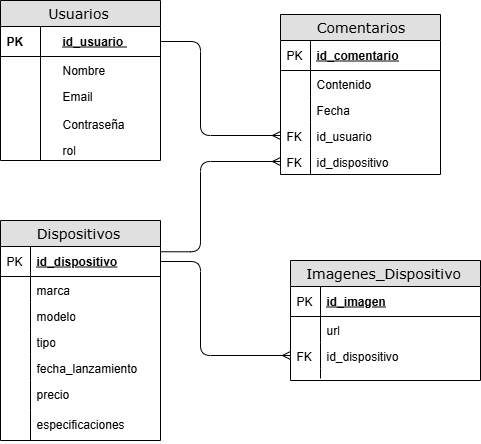

The diagram above was exported from draw.io. Its source (the exported page's mxGraphModel, read from the mxfile embedded in the PNG):
<mxGraphModel dx="1426" dy="785" grid="1" gridSize="10" guides="1" tooltips="1" connect="1" arrows="1" fold="1" page="1" pageScale="1" pageWidth="1100" pageHeight="850" background="none" math="0" shadow="0">
  <root>
    <mxCell id="0" />
    <mxCell id="1" parent="0" />
    <mxCell id="2e49270ec7c68f3f-1" value="Usuarios&amp;nbsp;" style="swimlane;html=1;fontStyle=0;childLayout=stackLayout;horizontal=1;startSize=26;fillColor=#e0e0e0;horizontalStack=0;resizeParent=1;resizeLast=0;collapsible=1;marginBottom=0;swimlaneFillColor=#ffffff;align=center;rounded=0;shadow=0;comic=0;labelBackgroundColor=none;strokeWidth=1;fontFamily=Verdana;fontSize=14" parent="1" vertex="1">
      <mxGeometry x="290" y="140" width="160" height="160" as="geometry" />
    </mxCell>
    <mxCell id="2e49270ec7c68f3f-2" value="id_usuario&amp;nbsp;" style="shape=partialRectangle;top=0;left=0;right=0;bottom=1;html=1;align=left;verticalAlign=middle;fillColor=none;spacingLeft=60;spacingRight=4;whiteSpace=wrap;overflow=hidden;rotatable=0;points=[[0,0.5],[1,0.5]];portConstraint=eastwest;dropTarget=0;fontStyle=5;labelBorderColor=none;" parent="2e49270ec7c68f3f-1" vertex="1">
      <mxGeometry y="26" width="160" height="30" as="geometry" />
    </mxCell>
    <mxCell id="2e49270ec7c68f3f-3" value="PK" style="shape=partialRectangle;fontStyle=1;top=0;left=0;bottom=0;html=1;fillColor=none;align=left;verticalAlign=middle;spacingLeft=4;spacingRight=4;whiteSpace=wrap;overflow=hidden;rotatable=0;points=[];portConstraint=eastwest;part=1;" parent="2e49270ec7c68f3f-2" vertex="1" connectable="0">
      <mxGeometry width="40" height="30" as="geometry" />
    </mxCell>
    <mxCell id="2e49270ec7c68f3f-6" value="Nombre" style="shape=partialRectangle;top=0;left=0;right=0;bottom=0;html=1;align=left;verticalAlign=top;fillColor=none;spacingLeft=60;spacingRight=4;whiteSpace=wrap;overflow=hidden;rotatable=0;points=[[0,0.5],[1,0.5]];portConstraint=eastwest;dropTarget=0;" parent="2e49270ec7c68f3f-1" vertex="1">
      <mxGeometry y="56" width="160" height="104" as="geometry" />
    </mxCell>
    <mxCell id="2e49270ec7c68f3f-7" value="" style="shape=partialRectangle;top=0;left=0;bottom=0;html=1;fillColor=none;align=left;verticalAlign=top;spacingLeft=4;spacingRight=4;whiteSpace=wrap;overflow=hidden;rotatable=0;points=[];portConstraint=eastwest;part=1;" parent="2e49270ec7c68f3f-6" vertex="1" connectable="0">
      <mxGeometry width="40" height="104.00000000000001" as="geometry" />
    </mxCell>
    <mxCell id="2e49270ec7c68f3f-8" value="Comentarios" style="swimlane;html=1;fontStyle=0;childLayout=stackLayout;horizontal=1;startSize=26;fillColor=#e0e0e0;horizontalStack=0;resizeParent=1;resizeLast=0;collapsible=1;marginBottom=0;swimlaneFillColor=#ffffff;align=center;rounded=0;shadow=0;comic=0;labelBackgroundColor=none;strokeWidth=1;fontFamily=Verdana;fontSize=14;swimlaneLine=1;" parent="1" vertex="1">
      <mxGeometry x="570" y="154" width="160" height="160" as="geometry" />
    </mxCell>
    <mxCell id="2e49270ec7c68f3f-9" value="id_comentario" style="shape=partialRectangle;top=0;left=0;right=0;bottom=1;html=1;align=left;verticalAlign=middle;fillColor=none;spacingLeft=34;spacingRight=4;whiteSpace=wrap;overflow=hidden;rotatable=0;points=[[0,0.5],[1,0.5]];portConstraint=eastwest;dropTarget=0;fontStyle=5;" parent="2e49270ec7c68f3f-8" vertex="1">
      <mxGeometry y="26" width="160" height="30" as="geometry" />
    </mxCell>
    <mxCell id="2e49270ec7c68f3f-10" value="PK" style="shape=partialRectangle;top=0;left=0;bottom=0;html=1;fillColor=none;align=left;verticalAlign=middle;spacingLeft=4;spacingRight=4;whiteSpace=wrap;overflow=hidden;rotatable=0;points=[];portConstraint=eastwest;part=1;" parent="2e49270ec7c68f3f-9" vertex="1" connectable="0">
      <mxGeometry width="30" height="30" as="geometry" />
    </mxCell>
    <mxCell id="2e49270ec7c68f3f-11" value="Contenido" style="shape=partialRectangle;top=0;left=0;right=0;bottom=0;html=1;align=left;verticalAlign=top;fillColor=none;spacingLeft=34;spacingRight=4;whiteSpace=wrap;overflow=hidden;rotatable=0;points=[[0,0.5],[1,0.5]];portConstraint=eastwest;dropTarget=0;strokeWidth=1;" parent="2e49270ec7c68f3f-8" vertex="1">
      <mxGeometry y="56" width="160" height="26" as="geometry" />
    </mxCell>
    <mxCell id="2e49270ec7c68f3f-12" value="" style="shape=partialRectangle;top=0;left=0;bottom=0;html=1;fillColor=none;align=left;verticalAlign=top;spacingLeft=4;spacingRight=4;whiteSpace=wrap;overflow=hidden;rotatable=0;points=[];portConstraint=eastwest;part=1;" parent="2e49270ec7c68f3f-11" vertex="1" connectable="0">
      <mxGeometry width="30" height="26" as="geometry" />
    </mxCell>
    <mxCell id="2e49270ec7c68f3f-13" value="Fecha" style="shape=partialRectangle;top=0;left=0;right=0;bottom=0;html=1;align=left;verticalAlign=top;fillColor=none;spacingLeft=34;spacingRight=4;whiteSpace=wrap;overflow=hidden;rotatable=0;points=[[0,0.5],[1,0.5]];portConstraint=eastwest;dropTarget=0;" parent="2e49270ec7c68f3f-8" vertex="1">
      <mxGeometry y="82" width="160" height="26" as="geometry" />
    </mxCell>
    <mxCell id="2e49270ec7c68f3f-14" value="" style="shape=partialRectangle;top=0;left=0;bottom=0;html=1;fillColor=none;align=left;verticalAlign=top;spacingLeft=4;spacingRight=4;whiteSpace=wrap;overflow=hidden;rotatable=0;points=[];portConstraint=eastwest;part=1;" parent="2e49270ec7c68f3f-13" vertex="1" connectable="0">
      <mxGeometry width="30" height="26" as="geometry" />
    </mxCell>
    <mxCell id="2e49270ec7c68f3f-15" value="id_usuario" style="shape=partialRectangle;top=0;left=0;right=0;bottom=0;html=1;align=left;verticalAlign=top;fillColor=none;spacingLeft=34;spacingRight=4;whiteSpace=wrap;overflow=hidden;rotatable=0;points=[[0,0.5],[1,0.5]];portConstraint=eastwest;dropTarget=0;" parent="2e49270ec7c68f3f-8" vertex="1">
      <mxGeometry y="108" width="160" height="26" as="geometry" />
    </mxCell>
    <mxCell id="2e49270ec7c68f3f-16" value="FK" style="shape=partialRectangle;top=0;left=0;bottom=0;html=1;fillColor=none;align=left;verticalAlign=top;spacingLeft=4;spacingRight=4;whiteSpace=wrap;overflow=hidden;rotatable=0;points=[];portConstraint=eastwest;part=1;" parent="2e49270ec7c68f3f-15" vertex="1" connectable="0">
      <mxGeometry width="30" height="26" as="geometry" />
    </mxCell>
    <mxCell id="0PgHCTEPGLdgheFS05GF-1" value="id_dispositivo" style="shape=partialRectangle;top=0;left=0;right=0;bottom=0;html=1;align=left;verticalAlign=top;fillColor=none;spacingLeft=34;spacingRight=4;whiteSpace=wrap;overflow=hidden;rotatable=0;points=[[0,0.5],[1,0.5]];portConstraint=eastwest;dropTarget=0;" parent="2e49270ec7c68f3f-8" vertex="1">
      <mxGeometry y="134" width="160" height="26" as="geometry" />
    </mxCell>
    <mxCell id="0PgHCTEPGLdgheFS05GF-2" value="FK" style="shape=partialRectangle;top=0;left=0;bottom=0;html=1;fillColor=none;align=left;verticalAlign=top;spacingLeft=4;spacingRight=4;whiteSpace=wrap;overflow=hidden;rotatable=0;points=[];portConstraint=eastwest;part=1;" parent="0PgHCTEPGLdgheFS05GF-1" vertex="1" connectable="0">
      <mxGeometry width="30" height="26" as="geometry" />
    </mxCell>
    <mxCell id="2e49270ec7c68f3f-19" value="Dispositivos&amp;nbsp;" style="swimlane;html=1;fontStyle=0;childLayout=stackLayout;horizontal=1;startSize=26;fillColor=#e0e0e0;horizontalStack=0;resizeParent=1;resizeLast=0;collapsible=1;marginBottom=0;swimlaneFillColor=#ffffff;align=center;rounded=0;shadow=0;comic=0;labelBackgroundColor=none;strokeWidth=1;fontFamily=Verdana;fontSize=14" parent="1" vertex="1">
      <mxGeometry x="290" y="360" width="160" height="220" as="geometry" />
    </mxCell>
    <mxCell id="2e49270ec7c68f3f-20" value="id_dispositivo" style="shape=partialRectangle;top=0;left=0;right=0;bottom=1;html=1;align=left;verticalAlign=middle;fillColor=none;spacingLeft=34;spacingRight=4;whiteSpace=wrap;overflow=hidden;rotatable=0;points=[[0,0.5],[1,0.5]];portConstraint=eastwest;dropTarget=0;fontStyle=5;" parent="2e49270ec7c68f3f-19" vertex="1">
      <mxGeometry y="26" width="160" height="30" as="geometry" />
    </mxCell>
    <mxCell id="2e49270ec7c68f3f-21" value="PK" style="shape=partialRectangle;top=0;left=0;bottom=0;html=1;fillColor=none;align=left;verticalAlign=middle;spacingLeft=4;spacingRight=4;whiteSpace=wrap;overflow=hidden;rotatable=0;points=[];portConstraint=eastwest;part=1;" parent="2e49270ec7c68f3f-20" vertex="1" connectable="0">
      <mxGeometry width="30" height="30" as="geometry" />
    </mxCell>
    <mxCell id="2e49270ec7c68f3f-22" value="marca" style="shape=partialRectangle;top=0;left=0;right=0;bottom=0;html=1;align=left;verticalAlign=top;fillColor=none;spacingLeft=34;spacingRight=4;whiteSpace=wrap;overflow=hidden;rotatable=0;points=[[0,0.5],[1,0.5]];portConstraint=eastwest;dropTarget=0;" parent="2e49270ec7c68f3f-19" vertex="1">
      <mxGeometry y="56" width="160" height="26" as="geometry" />
    </mxCell>
    <mxCell id="2e49270ec7c68f3f-23" value="" style="shape=partialRectangle;top=0;left=0;bottom=0;html=1;fillColor=none;align=left;verticalAlign=top;spacingLeft=4;spacingRight=4;whiteSpace=wrap;overflow=hidden;rotatable=0;points=[];portConstraint=eastwest;part=1;" parent="2e49270ec7c68f3f-22" vertex="1" connectable="0">
      <mxGeometry width="30" height="26" as="geometry" />
    </mxCell>
    <mxCell id="2e49270ec7c68f3f-24" value="modelo" style="shape=partialRectangle;top=0;left=0;right=0;bottom=0;html=1;align=left;verticalAlign=top;fillColor=none;spacingLeft=34;spacingRight=4;whiteSpace=wrap;overflow=hidden;rotatable=0;points=[[0,0.5],[1,0.5]];portConstraint=eastwest;dropTarget=0;" parent="2e49270ec7c68f3f-19" vertex="1">
      <mxGeometry y="82" width="160" height="26" as="geometry" />
    </mxCell>
    <mxCell id="2e49270ec7c68f3f-25" value="" style="shape=partialRectangle;top=0;left=0;bottom=0;html=1;fillColor=none;align=left;verticalAlign=top;spacingLeft=4;spacingRight=4;whiteSpace=wrap;overflow=hidden;rotatable=0;points=[];portConstraint=eastwest;part=1;" parent="2e49270ec7c68f3f-24" vertex="1" connectable="0">
      <mxGeometry width="30" height="26" as="geometry" />
    </mxCell>
    <mxCell id="2e49270ec7c68f3f-26" value="tipo" style="shape=partialRectangle;top=0;left=0;right=0;bottom=0;html=1;align=left;verticalAlign=top;fillColor=none;spacingLeft=34;spacingRight=4;whiteSpace=wrap;overflow=hidden;rotatable=0;points=[[0,0.5],[1,0.5]];portConstraint=eastwest;dropTarget=0;" parent="2e49270ec7c68f3f-19" vertex="1">
      <mxGeometry y="108" width="160" height="26" as="geometry" />
    </mxCell>
    <mxCell id="2e49270ec7c68f3f-27" value="" style="shape=partialRectangle;top=0;left=0;bottom=0;html=1;fillColor=none;align=left;verticalAlign=top;spacingLeft=4;spacingRight=4;whiteSpace=wrap;overflow=hidden;rotatable=0;points=[];portConstraint=eastwest;part=1;" parent="2e49270ec7c68f3f-26" vertex="1" connectable="0">
      <mxGeometry width="30" height="26" as="geometry" />
    </mxCell>
    <mxCell id="0PgHCTEPGLdgheFS05GF-3" value="fecha_lanzamiento" style="shape=partialRectangle;top=0;left=0;right=0;bottom=0;html=1;align=left;verticalAlign=top;fillColor=none;spacingLeft=34;spacingRight=4;whiteSpace=wrap;overflow=hidden;rotatable=0;points=[[0,0.5],[1,0.5]];portConstraint=eastwest;dropTarget=0;" parent="2e49270ec7c68f3f-19" vertex="1">
      <mxGeometry y="134" width="160" height="26" as="geometry" />
    </mxCell>
    <mxCell id="0PgHCTEPGLdgheFS05GF-4" value="" style="shape=partialRectangle;top=0;left=0;bottom=0;html=1;fillColor=none;align=left;verticalAlign=top;spacingLeft=4;spacingRight=4;whiteSpace=wrap;overflow=hidden;rotatable=0;points=[];portConstraint=eastwest;part=1;" parent="0PgHCTEPGLdgheFS05GF-3" vertex="1" connectable="0">
      <mxGeometry width="30" height="26" as="geometry" />
    </mxCell>
    <mxCell id="2e49270ec7c68f3f-28" value="precio" style="shape=partialRectangle;top=0;left=0;right=0;bottom=0;html=1;align=left;verticalAlign=top;fillColor=none;spacingLeft=34;spacingRight=4;whiteSpace=wrap;overflow=hidden;rotatable=0;points=[[0,0.5],[1,0.5]];portConstraint=eastwest;dropTarget=0;" parent="2e49270ec7c68f3f-19" vertex="1">
      <mxGeometry y="160" width="160" height="30" as="geometry" />
    </mxCell>
    <mxCell id="2e49270ec7c68f3f-29" value="" style="shape=partialRectangle;top=0;left=0;bottom=0;html=1;fillColor=none;align=left;verticalAlign=top;spacingLeft=4;spacingRight=4;whiteSpace=wrap;overflow=hidden;rotatable=0;points=[];portConstraint=eastwest;part=1;" parent="2e49270ec7c68f3f-28" vertex="1" connectable="0">
      <mxGeometry width="30" height="30" as="geometry" />
    </mxCell>
    <mxCell id="0PgHCTEPGLdgheFS05GF-5" value="especificaciones" style="shape=partialRectangle;top=0;left=0;right=0;bottom=0;html=1;align=left;verticalAlign=top;fillColor=none;spacingLeft=34;spacingRight=4;whiteSpace=wrap;overflow=hidden;rotatable=0;points=[[0,0.5],[1,0.5]];portConstraint=eastwest;dropTarget=0;" parent="2e49270ec7c68f3f-19" vertex="1">
      <mxGeometry y="190" width="160" height="30" as="geometry" />
    </mxCell>
    <mxCell id="0PgHCTEPGLdgheFS05GF-6" value="" style="shape=partialRectangle;top=0;left=0;bottom=0;html=1;fillColor=none;align=left;verticalAlign=top;spacingLeft=4;spacingRight=4;whiteSpace=wrap;overflow=hidden;rotatable=0;points=[];portConstraint=eastwest;part=1;" parent="0PgHCTEPGLdgheFS05GF-5" vertex="1" connectable="0">
      <mxGeometry width="30" height="30" as="geometry" />
    </mxCell>
    <mxCell id="2e49270ec7c68f3f-30" value="Imagenes_Dispositivo&amp;nbsp;" style="swimlane;html=1;fontStyle=0;childLayout=stackLayout;horizontal=1;startSize=26;fillColor=#e0e0e0;horizontalStack=0;resizeParent=1;resizeLast=0;collapsible=1;marginBottom=0;swimlaneFillColor=#ffffff;align=center;rounded=0;shadow=0;comic=0;labelBackgroundColor=none;strokeWidth=1;fontFamily=Verdana;fontSize=14" parent="1" vertex="1">
      <mxGeometry x="580" y="400" width="190" height="120" as="geometry" />
    </mxCell>
    <mxCell id="2e49270ec7c68f3f-31" value="id_imagen" style="shape=partialRectangle;top=0;left=0;right=0;bottom=1;html=1;align=left;verticalAlign=middle;fillColor=none;spacingLeft=34;spacingRight=4;whiteSpace=wrap;overflow=hidden;rotatable=0;points=[[0,0.5],[1,0.5]];portConstraint=eastwest;dropTarget=0;fontStyle=5;" parent="2e49270ec7c68f3f-30" vertex="1">
      <mxGeometry y="26" width="190" height="30" as="geometry" />
    </mxCell>
    <mxCell id="2e49270ec7c68f3f-32" value="PK" style="shape=partialRectangle;top=0;left=0;bottom=0;html=1;fillColor=none;align=left;verticalAlign=middle;spacingLeft=4;spacingRight=4;whiteSpace=wrap;overflow=hidden;rotatable=0;points=[];portConstraint=eastwest;part=1;" parent="2e49270ec7c68f3f-31" vertex="1" connectable="0">
      <mxGeometry width="30" height="30" as="geometry" />
    </mxCell>
    <mxCell id="2e49270ec7c68f3f-33" value="url" style="shape=partialRectangle;top=0;left=0;right=0;bottom=0;html=1;align=left;verticalAlign=top;fillColor=none;spacingLeft=34;spacingRight=4;whiteSpace=wrap;overflow=hidden;rotatable=0;points=[[0,0.5],[1,0.5]];portConstraint=eastwest;dropTarget=0;" parent="2e49270ec7c68f3f-30" vertex="1">
      <mxGeometry y="56" width="190" height="26" as="geometry" />
    </mxCell>
    <mxCell id="2e49270ec7c68f3f-34" value="" style="shape=partialRectangle;top=0;left=0;bottom=0;html=1;fillColor=none;align=left;verticalAlign=top;spacingLeft=4;spacingRight=4;whiteSpace=wrap;overflow=hidden;rotatable=0;points=[];portConstraint=eastwest;part=1;" parent="2e49270ec7c68f3f-33" vertex="1" connectable="0">
      <mxGeometry width="30" height="26" as="geometry" />
    </mxCell>
    <mxCell id="2e49270ec7c68f3f-35" value="id_dispositivo" style="shape=partialRectangle;top=0;left=0;right=0;bottom=0;html=1;align=left;verticalAlign=top;fillColor=none;spacingLeft=34;spacingRight=4;whiteSpace=wrap;overflow=hidden;rotatable=0;points=[[0,0.5],[1,0.5]];portConstraint=eastwest;dropTarget=0;" parent="2e49270ec7c68f3f-30" vertex="1">
      <mxGeometry y="82" width="190" height="26" as="geometry" />
    </mxCell>
    <mxCell id="2e49270ec7c68f3f-36" value="FK" style="shape=partialRectangle;top=0;left=0;bottom=0;html=1;fillColor=none;align=left;verticalAlign=top;spacingLeft=4;spacingRight=4;whiteSpace=wrap;overflow=hidden;rotatable=0;points=[];portConstraint=eastwest;part=1;" parent="2e49270ec7c68f3f-35" vertex="1" connectable="0">
      <mxGeometry width="30" height="26" as="geometry" />
    </mxCell>
    <mxCell id="2e49270ec7c68f3f-39" value="" style="shape=partialRectangle;top=0;left=0;right=0;bottom=0;html=1;align=left;verticalAlign=top;fillColor=none;spacingLeft=34;spacingRight=4;whiteSpace=wrap;overflow=hidden;rotatable=0;points=[[0,0.5],[1,0.5]];portConstraint=eastwest;dropTarget=0;" parent="2e49270ec7c68f3f-30" vertex="1">
      <mxGeometry y="108" width="190" height="10" as="geometry" />
    </mxCell>
    <mxCell id="2e49270ec7c68f3f-40" value="" style="shape=partialRectangle;top=0;left=0;bottom=0;html=1;fillColor=none;align=left;verticalAlign=top;spacingLeft=4;spacingRight=4;whiteSpace=wrap;overflow=hidden;rotatable=0;points=[];portConstraint=eastwest;part=1;" parent="2e49270ec7c68f3f-39" vertex="1" connectable="0">
      <mxGeometry width="30" height="10" as="geometry" />
    </mxCell>
    <mxCell id="2e49270ec7c68f3f-57" value="" style="edgeStyle=orthogonalEdgeStyle;html=1;endArrow=none;startArrow=ERmany;labelBackgroundColor=none;fontFamily=Verdana;fontSize=14;entryX=1;entryY=0.5;startFill=0;endFill=0;exitX=0;exitY=0.5;exitDx=0;exitDy=0;" parent="1" source="2e49270ec7c68f3f-15" target="2e49270ec7c68f3f-2" edge="1">
      <mxGeometry width="100" height="100" relative="1" as="geometry">
        <mxPoint x="540" y="275" as="sourcePoint" />
        <mxPoint x="580" y="310" as="targetPoint" />
        <Array as="points">
          <mxPoint x="490" y="275" />
          <mxPoint x="490" y="181" />
        </Array>
      </mxGeometry>
    </mxCell>
    <mxCell id="g3zywdNrFAFQerH6APXe-1" value="Email" style="shape=partialRectangle;top=0;left=0;right=0;bottom=0;html=1;align=left;verticalAlign=top;fillColor=none;spacingLeft=60;spacingRight=4;whiteSpace=wrap;overflow=hidden;rotatable=0;points=[[0,0.5],[1,0.5]];portConstraint=eastwest;dropTarget=0;" parent="1" vertex="1">
      <mxGeometry x="290" y="222" width="160" height="26" as="geometry" />
    </mxCell>
    <mxCell id="g3zywdNrFAFQerH6APXe-2" value="" style="shape=partialRectangle;top=0;left=0;bottom=0;html=1;fillColor=none;align=left;verticalAlign=top;spacingLeft=4;spacingRight=4;whiteSpace=wrap;overflow=hidden;rotatable=0;points=[];portConstraint=eastwest;part=1;" parent="g3zywdNrFAFQerH6APXe-1" vertex="1" connectable="0">
      <mxGeometry width="40" height="26" as="geometry" />
    </mxCell>
    <mxCell id="g3zywdNrFAFQerH6APXe-3" value="Contraseña" style="shape=partialRectangle;top=0;left=0;right=0;bottom=0;html=1;align=left;verticalAlign=top;fillColor=none;spacingLeft=60;spacingRight=4;whiteSpace=wrap;overflow=hidden;rotatable=0;points=[[0,0.5],[1,0.5]];portConstraint=eastwest;dropTarget=0;" parent="1" vertex="1">
      <mxGeometry x="290" y="250" width="160" height="26" as="geometry" />
    </mxCell>
    <mxCell id="g3zywdNrFAFQerH6APXe-4" value="" style="shape=partialRectangle;top=0;left=0;bottom=0;html=1;fillColor=none;align=left;verticalAlign=top;spacingLeft=4;spacingRight=4;whiteSpace=wrap;overflow=hidden;rotatable=0;points=[];portConstraint=eastwest;part=1;" parent="g3zywdNrFAFQerH6APXe-3" vertex="1" connectable="0">
      <mxGeometry width="40" height="26" as="geometry" />
    </mxCell>
    <mxCell id="g3zywdNrFAFQerH6APXe-5" value="rol" style="shape=partialRectangle;top=0;left=0;right=0;bottom=0;html=1;align=left;verticalAlign=top;fillColor=none;spacingLeft=60;spacingRight=4;whiteSpace=wrap;overflow=hidden;rotatable=0;points=[[0,0.5],[1,0.5]];portConstraint=eastwest;dropTarget=0;" parent="1" vertex="1">
      <mxGeometry x="290" y="276" width="160" height="24" as="geometry" />
    </mxCell>
    <mxCell id="g3zywdNrFAFQerH6APXe-6" value="" style="shape=partialRectangle;top=0;left=0;bottom=0;html=1;fillColor=none;align=left;verticalAlign=top;spacingLeft=4;spacingRight=4;whiteSpace=wrap;overflow=hidden;rotatable=0;points=[];portConstraint=eastwest;part=1;" parent="g3zywdNrFAFQerH6APXe-5" vertex="1" connectable="0">
      <mxGeometry width="40" height="24" as="geometry" />
    </mxCell>
    <mxCell id="0PgHCTEPGLdgheFS05GF-11" style="edgeStyle=orthogonalEdgeStyle;rounded=1;orthogonalLoop=1;jettySize=auto;html=1;entryX=0;entryY=0.5;entryDx=0;entryDy=0;curved=0;endArrow=ERmany;endFill=0;exitX=1.001;exitY=0.175;exitDx=0;exitDy=0;exitPerimeter=0;" parent="1" source="2e49270ec7c68f3f-20" target="0PgHCTEPGLdgheFS05GF-1" edge="1">
      <mxGeometry relative="1" as="geometry">
        <mxPoint x="460" y="401" as="sourcePoint" />
        <Array as="points">
          <mxPoint x="490" y="391" />
          <mxPoint x="490" y="301" />
        </Array>
      </mxGeometry>
    </mxCell>
    <mxCell id="0PgHCTEPGLdgheFS05GF-12" style="edgeStyle=orthogonalEdgeStyle;rounded=1;orthogonalLoop=1;jettySize=auto;html=1;curved=0;endArrow=ERmany;endFill=0;" parent="1" source="2e49270ec7c68f3f-20" target="2e49270ec7c68f3f-35" edge="1">
      <mxGeometry relative="1" as="geometry">
        <Array as="points">
          <mxPoint x="490" y="401" />
          <mxPoint x="490" y="495" />
        </Array>
      </mxGeometry>
    </mxCell>
  </root>
</mxGraphModel>